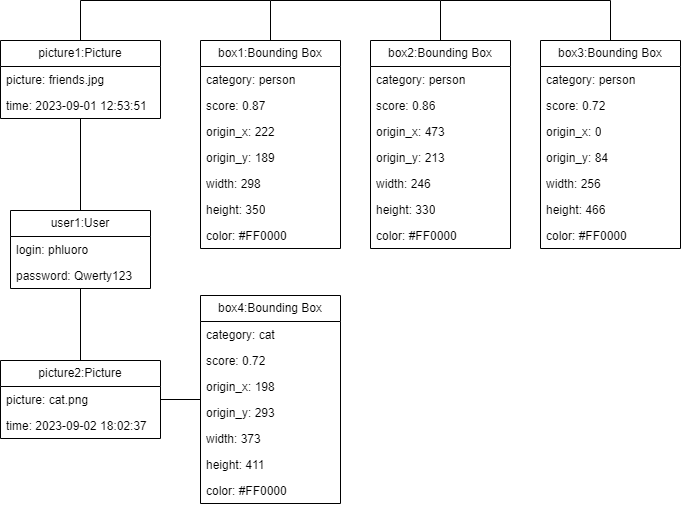

The diagram above was exported from draw.io. Its source (the exported page's mxGraphModel, read from the mxfile embedded in the PNG):
<mxGraphModel dx="988" dy="594" grid="1" gridSize="10" guides="1" tooltips="1" connect="1" arrows="1" fold="1" page="1" pageScale="1" pageWidth="827" pageHeight="1169" math="0" shadow="0">
  <root>
    <mxCell id="0" />
    <mxCell id="1" parent="0" />
    <mxCell id="njxOAmBWO4187BPWPTV2-1" value="user1:User" style="swimlane;fontStyle=0;childLayout=stackLayout;horizontal=1;startSize=26;fillColor=none;horizontalStack=0;resizeParent=1;resizeParentMax=0;resizeLast=0;collapsible=1;marginBottom=0;whiteSpace=wrap;html=1;" parent="1" vertex="1">
      <mxGeometry x="120" y="280" width="140" height="78" as="geometry">
        <mxRectangle x="240" y="330" width="100" height="30" as="alternateBounds" />
      </mxGeometry>
    </mxCell>
    <mxCell id="njxOAmBWO4187BPWPTV2-3" value="login: phluoro" style="text;strokeColor=none;fillColor=none;align=left;verticalAlign=top;spacingLeft=4;spacingRight=4;overflow=hidden;rotatable=0;points=[[0,0.5],[1,0.5]];portConstraint=eastwest;whiteSpace=wrap;html=1;" parent="njxOAmBWO4187BPWPTV2-1" vertex="1">
      <mxGeometry y="26" width="140" height="26" as="geometry" />
    </mxCell>
    <mxCell id="njxOAmBWO4187BPWPTV2-4" value="password: Qwerty123" style="text;strokeColor=none;fillColor=none;align=left;verticalAlign=top;spacingLeft=4;spacingRight=4;overflow=hidden;rotatable=0;points=[[0,0.5],[1,0.5]];portConstraint=eastwest;whiteSpace=wrap;html=1;" parent="njxOAmBWO4187BPWPTV2-1" vertex="1">
      <mxGeometry y="52" width="140" height="26" as="geometry" />
    </mxCell>
    <mxCell id="njxOAmBWO4187BPWPTV2-5" value="picture2:Picture" style="swimlane;fontStyle=0;childLayout=stackLayout;horizontal=1;startSize=26;fillColor=none;horizontalStack=0;resizeParent=1;resizeParentMax=0;resizeLast=0;collapsible=1;marginBottom=0;whiteSpace=wrap;html=1;" parent="1" vertex="1">
      <mxGeometry x="110" y="430" width="160" height="78" as="geometry">
        <mxRectangle x="240" y="330" width="100" height="30" as="alternateBounds" />
      </mxGeometry>
    </mxCell>
    <mxCell id="njxOAmBWO4187BPWPTV2-13" value="picture: cat.png" style="text;strokeColor=none;fillColor=none;align=left;verticalAlign=top;spacingLeft=4;spacingRight=4;overflow=hidden;rotatable=0;points=[[0,0.5],[1,0.5]];portConstraint=eastwest;whiteSpace=wrap;html=1;" parent="njxOAmBWO4187BPWPTV2-5" vertex="1">
      <mxGeometry y="26" width="160" height="26" as="geometry" />
    </mxCell>
    <mxCell id="njxOAmBWO4187BPWPTV2-8" value="time: 2023-09-02 18:02:37" style="text;strokeColor=none;fillColor=none;align=left;verticalAlign=top;spacingLeft=4;spacingRight=4;overflow=hidden;rotatable=0;points=[[0,0.5],[1,0.5]];portConstraint=eastwest;whiteSpace=wrap;html=1;" parent="njxOAmBWO4187BPWPTV2-5" vertex="1">
      <mxGeometry y="52" width="160" height="26" as="geometry" />
    </mxCell>
    <mxCell id="njxOAmBWO4187BPWPTV2-9" value="box4:Bounding Box" style="swimlane;fontStyle=0;childLayout=stackLayout;horizontal=1;startSize=26;fillColor=none;horizontalStack=0;resizeParent=1;resizeParentMax=0;resizeLast=0;collapsible=1;marginBottom=0;whiteSpace=wrap;html=1;" parent="1" vertex="1">
      <mxGeometry x="310" y="365" width="140" height="208" as="geometry">
        <mxRectangle x="240" y="330" width="100" height="30" as="alternateBounds" />
      </mxGeometry>
    </mxCell>
    <mxCell id="njxOAmBWO4187BPWPTV2-14" value="category: cat" style="text;strokeColor=none;fillColor=none;align=left;verticalAlign=top;spacingLeft=4;spacingRight=4;overflow=hidden;rotatable=0;points=[[0,0.5],[1,0.5]];portConstraint=eastwest;whiteSpace=wrap;html=1;" parent="njxOAmBWO4187BPWPTV2-9" vertex="1">
      <mxGeometry y="26" width="140" height="26" as="geometry" />
    </mxCell>
    <mxCell id="njxOAmBWO4187BPWPTV2-15" value="score: 0.72" style="text;strokeColor=none;fillColor=none;align=left;verticalAlign=top;spacingLeft=4;spacingRight=4;overflow=hidden;rotatable=0;points=[[0,0.5],[1,0.5]];portConstraint=eastwest;whiteSpace=wrap;html=1;" parent="njxOAmBWO4187BPWPTV2-9" vertex="1">
      <mxGeometry y="52" width="140" height="26" as="geometry" />
    </mxCell>
    <mxCell id="njxOAmBWO4187BPWPTV2-16" value="origin_x: 198" style="text;strokeColor=none;fillColor=none;align=left;verticalAlign=top;spacingLeft=4;spacingRight=4;overflow=hidden;rotatable=0;points=[[0,0.5],[1,0.5]];portConstraint=eastwest;whiteSpace=wrap;html=1;" parent="njxOAmBWO4187BPWPTV2-9" vertex="1">
      <mxGeometry y="78" width="140" height="26" as="geometry" />
    </mxCell>
    <mxCell id="njxOAmBWO4187BPWPTV2-17" value="origin_y: 293" style="text;strokeColor=none;fillColor=none;align=left;verticalAlign=top;spacingLeft=4;spacingRight=4;overflow=hidden;rotatable=0;points=[[0,0.5],[1,0.5]];portConstraint=eastwest;whiteSpace=wrap;html=1;" parent="njxOAmBWO4187BPWPTV2-9" vertex="1">
      <mxGeometry y="104" width="140" height="26" as="geometry" />
    </mxCell>
    <mxCell id="njxOAmBWO4187BPWPTV2-18" value="width: 373" style="text;strokeColor=none;fillColor=none;align=left;verticalAlign=top;spacingLeft=4;spacingRight=4;overflow=hidden;rotatable=0;points=[[0,0.5],[1,0.5]];portConstraint=eastwest;whiteSpace=wrap;html=1;" parent="njxOAmBWO4187BPWPTV2-9" vertex="1">
      <mxGeometry y="130" width="140" height="26" as="geometry" />
    </mxCell>
    <mxCell id="njxOAmBWO4187BPWPTV2-12" value="height: 411" style="text;strokeColor=none;fillColor=none;align=left;verticalAlign=top;spacingLeft=4;spacingRight=4;overflow=hidden;rotatable=0;points=[[0,0.5],[1,0.5]];portConstraint=eastwest;whiteSpace=wrap;html=1;" parent="njxOAmBWO4187BPWPTV2-9" vertex="1">
      <mxGeometry y="156" width="140" height="26" as="geometry" />
    </mxCell>
    <mxCell id="i35-SyLQlFKFg9wJKOel-4" value="color: #FF0000" style="text;strokeColor=none;fillColor=none;align=left;verticalAlign=top;spacingLeft=4;spacingRight=4;overflow=hidden;rotatable=0;points=[[0,0.5],[1,0.5]];portConstraint=eastwest;whiteSpace=wrap;html=1;" vertex="1" parent="njxOAmBWO4187BPWPTV2-9">
      <mxGeometry y="182" width="140" height="26" as="geometry" />
    </mxCell>
    <mxCell id="njxOAmBWO4187BPWPTV2-19" value="" style="endArrow=none;html=1;rounded=0;" parent="1" source="njxOAmBWO4187BPWPTV2-9" target="njxOAmBWO4187BPWPTV2-5" edge="1">
      <mxGeometry width="50" height="50" relative="1" as="geometry">
        <mxPoint x="260" y="600" as="sourcePoint" />
        <mxPoint x="310" y="550" as="targetPoint" />
      </mxGeometry>
    </mxCell>
    <mxCell id="njxOAmBWO4187BPWPTV2-20" value="" style="endArrow=none;html=1;rounded=0;" parent="1" source="njxOAmBWO4187BPWPTV2-1" target="njxOAmBWO4187BPWPTV2-5" edge="1">
      <mxGeometry width="50" height="50" relative="1" as="geometry">
        <mxPoint x="270" y="610" as="sourcePoint" />
        <mxPoint x="320" y="560" as="targetPoint" />
      </mxGeometry>
    </mxCell>
    <mxCell id="Vnzl0OYw8tTgRj88TpWU-1" value="picture1:Picture" style="swimlane;fontStyle=0;childLayout=stackLayout;horizontal=1;startSize=26;fillColor=none;horizontalStack=0;resizeParent=1;resizeParentMax=0;resizeLast=0;collapsible=1;marginBottom=0;whiteSpace=wrap;html=1;" parent="1" vertex="1">
      <mxGeometry x="110" y="110" width="160" height="78" as="geometry">
        <mxRectangle x="240" y="330" width="100" height="30" as="alternateBounds" />
      </mxGeometry>
    </mxCell>
    <mxCell id="Vnzl0OYw8tTgRj88TpWU-4" value="picture: friends.jpg" style="text;strokeColor=none;fillColor=none;align=left;verticalAlign=top;spacingLeft=4;spacingRight=4;overflow=hidden;rotatable=0;points=[[0,0.5],[1,0.5]];portConstraint=eastwest;whiteSpace=wrap;html=1;" parent="Vnzl0OYw8tTgRj88TpWU-1" vertex="1">
      <mxGeometry y="26" width="160" height="26" as="geometry" />
    </mxCell>
    <mxCell id="Vnzl0OYw8tTgRj88TpWU-5" value="time: 2023-09-01 12:53:51" style="text;strokeColor=none;fillColor=none;align=left;verticalAlign=top;spacingLeft=4;spacingRight=4;overflow=hidden;rotatable=0;points=[[0,0.5],[1,0.5]];portConstraint=eastwest;whiteSpace=wrap;html=1;" parent="Vnzl0OYw8tTgRj88TpWU-1" vertex="1">
      <mxGeometry y="52" width="160" height="26" as="geometry" />
    </mxCell>
    <mxCell id="Vnzl0OYw8tTgRj88TpWU-6" value="" style="endArrow=none;html=1;rounded=0;" parent="1" source="njxOAmBWO4187BPWPTV2-1" target="Vnzl0OYw8tTgRj88TpWU-1" edge="1">
      <mxGeometry width="50" height="50" relative="1" as="geometry">
        <mxPoint x="270" y="355" as="sourcePoint" />
        <mxPoint x="470" y="391" as="targetPoint" />
      </mxGeometry>
    </mxCell>
    <mxCell id="Vnzl0OYw8tTgRj88TpWU-7" value="box3:Bounding Box" style="swimlane;fontStyle=0;childLayout=stackLayout;horizontal=1;startSize=26;fillColor=none;horizontalStack=0;resizeParent=1;resizeParentMax=0;resizeLast=0;collapsible=1;marginBottom=0;whiteSpace=wrap;html=1;" parent="1" vertex="1">
      <mxGeometry x="650" y="110" width="140" height="208" as="geometry">
        <mxRectangle x="240" y="330" width="100" height="30" as="alternateBounds" />
      </mxGeometry>
    </mxCell>
    <mxCell id="Vnzl0OYw8tTgRj88TpWU-10" value="category: person" style="text;strokeColor=none;fillColor=none;align=left;verticalAlign=top;spacingLeft=4;spacingRight=4;overflow=hidden;rotatable=0;points=[[0,0.5],[1,0.5]];portConstraint=eastwest;whiteSpace=wrap;html=1;" parent="Vnzl0OYw8tTgRj88TpWU-7" vertex="1">
      <mxGeometry y="26" width="140" height="26" as="geometry" />
    </mxCell>
    <mxCell id="Vnzl0OYw8tTgRj88TpWU-11" value="score: 0.72" style="text;strokeColor=none;fillColor=none;align=left;verticalAlign=top;spacingLeft=4;spacingRight=4;overflow=hidden;rotatable=0;points=[[0,0.5],[1,0.5]];portConstraint=eastwest;whiteSpace=wrap;html=1;" parent="Vnzl0OYw8tTgRj88TpWU-7" vertex="1">
      <mxGeometry y="52" width="140" height="26" as="geometry" />
    </mxCell>
    <mxCell id="Vnzl0OYw8tTgRj88TpWU-12" value="origin_x: 0" style="text;strokeColor=none;fillColor=none;align=left;verticalAlign=top;spacingLeft=4;spacingRight=4;overflow=hidden;rotatable=0;points=[[0,0.5],[1,0.5]];portConstraint=eastwest;whiteSpace=wrap;html=1;" parent="Vnzl0OYw8tTgRj88TpWU-7" vertex="1">
      <mxGeometry y="78" width="140" height="26" as="geometry" />
    </mxCell>
    <mxCell id="Vnzl0OYw8tTgRj88TpWU-13" value="origin_y: 84" style="text;strokeColor=none;fillColor=none;align=left;verticalAlign=top;spacingLeft=4;spacingRight=4;overflow=hidden;rotatable=0;points=[[0,0.5],[1,0.5]];portConstraint=eastwest;whiteSpace=wrap;html=1;" parent="Vnzl0OYw8tTgRj88TpWU-7" vertex="1">
      <mxGeometry y="104" width="140" height="26" as="geometry" />
    </mxCell>
    <mxCell id="Vnzl0OYw8tTgRj88TpWU-14" value="width: 256" style="text;strokeColor=none;fillColor=none;align=left;verticalAlign=top;spacingLeft=4;spacingRight=4;overflow=hidden;rotatable=0;points=[[0,0.5],[1,0.5]];portConstraint=eastwest;whiteSpace=wrap;html=1;" parent="Vnzl0OYw8tTgRj88TpWU-7" vertex="1">
      <mxGeometry y="130" width="140" height="26" as="geometry" />
    </mxCell>
    <mxCell id="Vnzl0OYw8tTgRj88TpWU-15" value="height: 466" style="text;strokeColor=none;fillColor=none;align=left;verticalAlign=top;spacingLeft=4;spacingRight=4;overflow=hidden;rotatable=0;points=[[0,0.5],[1,0.5]];portConstraint=eastwest;whiteSpace=wrap;html=1;" parent="Vnzl0OYw8tTgRj88TpWU-7" vertex="1">
      <mxGeometry y="156" width="140" height="26" as="geometry" />
    </mxCell>
    <mxCell id="i35-SyLQlFKFg9wJKOel-2" value="color: #FF0000" style="text;strokeColor=none;fillColor=none;align=left;verticalAlign=top;spacingLeft=4;spacingRight=4;overflow=hidden;rotatable=0;points=[[0,0.5],[1,0.5]];portConstraint=eastwest;whiteSpace=wrap;html=1;" vertex="1" parent="Vnzl0OYw8tTgRj88TpWU-7">
      <mxGeometry y="182" width="140" height="26" as="geometry" />
    </mxCell>
    <mxCell id="Vnzl0OYw8tTgRj88TpWU-16" value="box2:Bounding Box" style="swimlane;fontStyle=0;childLayout=stackLayout;horizontal=1;startSize=26;fillColor=none;horizontalStack=0;resizeParent=1;resizeParentMax=0;resizeLast=0;collapsible=1;marginBottom=0;whiteSpace=wrap;html=1;" parent="1" vertex="1">
      <mxGeometry x="480" y="110" width="140" height="208" as="geometry">
        <mxRectangle x="240" y="330" width="100" height="30" as="alternateBounds" />
      </mxGeometry>
    </mxCell>
    <mxCell id="Vnzl0OYw8tTgRj88TpWU-19" value="category: person" style="text;strokeColor=none;fillColor=none;align=left;verticalAlign=top;spacingLeft=4;spacingRight=4;overflow=hidden;rotatable=0;points=[[0,0.5],[1,0.5]];portConstraint=eastwest;whiteSpace=wrap;html=1;" parent="Vnzl0OYw8tTgRj88TpWU-16" vertex="1">
      <mxGeometry y="26" width="140" height="26" as="geometry" />
    </mxCell>
    <mxCell id="Vnzl0OYw8tTgRj88TpWU-20" value="score: 0.86" style="text;strokeColor=none;fillColor=none;align=left;verticalAlign=top;spacingLeft=4;spacingRight=4;overflow=hidden;rotatable=0;points=[[0,0.5],[1,0.5]];portConstraint=eastwest;whiteSpace=wrap;html=1;" parent="Vnzl0OYw8tTgRj88TpWU-16" vertex="1">
      <mxGeometry y="52" width="140" height="26" as="geometry" />
    </mxCell>
    <mxCell id="Vnzl0OYw8tTgRj88TpWU-21" value="origin_x: 473" style="text;strokeColor=none;fillColor=none;align=left;verticalAlign=top;spacingLeft=4;spacingRight=4;overflow=hidden;rotatable=0;points=[[0,0.5],[1,0.5]];portConstraint=eastwest;whiteSpace=wrap;html=1;" parent="Vnzl0OYw8tTgRj88TpWU-16" vertex="1">
      <mxGeometry y="78" width="140" height="26" as="geometry" />
    </mxCell>
    <mxCell id="Vnzl0OYw8tTgRj88TpWU-22" value="origin_y: 213" style="text;strokeColor=none;fillColor=none;align=left;verticalAlign=top;spacingLeft=4;spacingRight=4;overflow=hidden;rotatable=0;points=[[0,0.5],[1,0.5]];portConstraint=eastwest;whiteSpace=wrap;html=1;" parent="Vnzl0OYw8tTgRj88TpWU-16" vertex="1">
      <mxGeometry y="104" width="140" height="26" as="geometry" />
    </mxCell>
    <mxCell id="Vnzl0OYw8tTgRj88TpWU-23" value="width: 246" style="text;strokeColor=none;fillColor=none;align=left;verticalAlign=top;spacingLeft=4;spacingRight=4;overflow=hidden;rotatable=0;points=[[0,0.5],[1,0.5]];portConstraint=eastwest;whiteSpace=wrap;html=1;" parent="Vnzl0OYw8tTgRj88TpWU-16" vertex="1">
      <mxGeometry y="130" width="140" height="26" as="geometry" />
    </mxCell>
    <mxCell id="Vnzl0OYw8tTgRj88TpWU-24" value="height: 330" style="text;strokeColor=none;fillColor=none;align=left;verticalAlign=top;spacingLeft=4;spacingRight=4;overflow=hidden;rotatable=0;points=[[0,0.5],[1,0.5]];portConstraint=eastwest;whiteSpace=wrap;html=1;" parent="Vnzl0OYw8tTgRj88TpWU-16" vertex="1">
      <mxGeometry y="156" width="140" height="26" as="geometry" />
    </mxCell>
    <mxCell id="i35-SyLQlFKFg9wJKOel-3" value="color: #FF0000" style="text;strokeColor=none;fillColor=none;align=left;verticalAlign=top;spacingLeft=4;spacingRight=4;overflow=hidden;rotatable=0;points=[[0,0.5],[1,0.5]];portConstraint=eastwest;whiteSpace=wrap;html=1;" vertex="1" parent="Vnzl0OYw8tTgRj88TpWU-16">
      <mxGeometry y="182" width="140" height="26" as="geometry" />
    </mxCell>
    <mxCell id="Vnzl0OYw8tTgRj88TpWU-25" value="box1:Bounding Box" style="swimlane;fontStyle=0;childLayout=stackLayout;horizontal=1;startSize=26;fillColor=none;horizontalStack=0;resizeParent=1;resizeParentMax=0;resizeLast=0;collapsible=1;marginBottom=0;whiteSpace=wrap;html=1;" parent="1" vertex="1">
      <mxGeometry x="310" y="110" width="140" height="208" as="geometry">
        <mxRectangle x="240" y="330" width="100" height="30" as="alternateBounds" />
      </mxGeometry>
    </mxCell>
    <mxCell id="Vnzl0OYw8tTgRj88TpWU-28" value="category: person" style="text;strokeColor=none;fillColor=none;align=left;verticalAlign=top;spacingLeft=4;spacingRight=4;overflow=hidden;rotatable=0;points=[[0,0.5],[1,0.5]];portConstraint=eastwest;whiteSpace=wrap;html=1;" parent="Vnzl0OYw8tTgRj88TpWU-25" vertex="1">
      <mxGeometry y="26" width="140" height="26" as="geometry" />
    </mxCell>
    <mxCell id="Vnzl0OYw8tTgRj88TpWU-29" value="score: 0.87" style="text;strokeColor=none;fillColor=none;align=left;verticalAlign=top;spacingLeft=4;spacingRight=4;overflow=hidden;rotatable=0;points=[[0,0.5],[1,0.5]];portConstraint=eastwest;whiteSpace=wrap;html=1;" parent="Vnzl0OYw8tTgRj88TpWU-25" vertex="1">
      <mxGeometry y="52" width="140" height="26" as="geometry" />
    </mxCell>
    <mxCell id="Vnzl0OYw8tTgRj88TpWU-30" value="origin_x: 222" style="text;strokeColor=none;fillColor=none;align=left;verticalAlign=top;spacingLeft=4;spacingRight=4;overflow=hidden;rotatable=0;points=[[0,0.5],[1,0.5]];portConstraint=eastwest;whiteSpace=wrap;html=1;" parent="Vnzl0OYw8tTgRj88TpWU-25" vertex="1">
      <mxGeometry y="78" width="140" height="26" as="geometry" />
    </mxCell>
    <mxCell id="Vnzl0OYw8tTgRj88TpWU-31" value="origin_y: 189" style="text;strokeColor=none;fillColor=none;align=left;verticalAlign=top;spacingLeft=4;spacingRight=4;overflow=hidden;rotatable=0;points=[[0,0.5],[1,0.5]];portConstraint=eastwest;whiteSpace=wrap;html=1;" parent="Vnzl0OYw8tTgRj88TpWU-25" vertex="1">
      <mxGeometry y="104" width="140" height="26" as="geometry" />
    </mxCell>
    <mxCell id="Vnzl0OYw8tTgRj88TpWU-32" value="width: 298" style="text;strokeColor=none;fillColor=none;align=left;verticalAlign=top;spacingLeft=4;spacingRight=4;overflow=hidden;rotatable=0;points=[[0,0.5],[1,0.5]];portConstraint=eastwest;whiteSpace=wrap;html=1;" parent="Vnzl0OYw8tTgRj88TpWU-25" vertex="1">
      <mxGeometry y="130" width="140" height="26" as="geometry" />
    </mxCell>
    <mxCell id="Vnzl0OYw8tTgRj88TpWU-33" value="height: 350" style="text;strokeColor=none;fillColor=none;align=left;verticalAlign=top;spacingLeft=4;spacingRight=4;overflow=hidden;rotatable=0;points=[[0,0.5],[1,0.5]];portConstraint=eastwest;whiteSpace=wrap;html=1;" parent="Vnzl0OYw8tTgRj88TpWU-25" vertex="1">
      <mxGeometry y="156" width="140" height="26" as="geometry" />
    </mxCell>
    <mxCell id="i35-SyLQlFKFg9wJKOel-1" value="color: #FF0000" style="text;strokeColor=none;fillColor=none;align=left;verticalAlign=top;spacingLeft=4;spacingRight=4;overflow=hidden;rotatable=0;points=[[0,0.5],[1,0.5]];portConstraint=eastwest;whiteSpace=wrap;html=1;" vertex="1" parent="Vnzl0OYw8tTgRj88TpWU-25">
      <mxGeometry y="182" width="140" height="26" as="geometry" />
    </mxCell>
    <mxCell id="Vnzl0OYw8tTgRj88TpWU-34" value="" style="endArrow=none;html=1;rounded=0;" parent="1" source="Vnzl0OYw8tTgRj88TpWU-25" target="Vnzl0OYw8tTgRj88TpWU-1" edge="1">
      <mxGeometry width="50" height="50" relative="1" as="geometry">
        <mxPoint x="200" y="290" as="sourcePoint" />
        <mxPoint x="200" y="250" as="targetPoint" />
        <Array as="points">
          <mxPoint x="380" y="70" />
          <mxPoint x="190" y="70" />
        </Array>
      </mxGeometry>
    </mxCell>
    <mxCell id="Vnzl0OYw8tTgRj88TpWU-35" value="" style="endArrow=none;html=1;rounded=0;" parent="1" source="Vnzl0OYw8tTgRj88TpWU-16" edge="1">
      <mxGeometry width="50" height="50" relative="1" as="geometry">
        <mxPoint x="660" y="100" as="sourcePoint" />
        <mxPoint x="380" y="70" as="targetPoint" />
        <Array as="points">
          <mxPoint x="550" y="70" />
        </Array>
      </mxGeometry>
    </mxCell>
    <mxCell id="Vnzl0OYw8tTgRj88TpWU-36" value="" style="endArrow=none;html=1;rounded=0;" parent="1" source="Vnzl0OYw8tTgRj88TpWU-7" edge="1">
      <mxGeometry width="50" height="50" relative="1" as="geometry">
        <mxPoint x="560" y="120" as="sourcePoint" />
        <mxPoint x="550" y="70" as="targetPoint" />
        <Array as="points">
          <mxPoint x="720" y="70" />
        </Array>
      </mxGeometry>
    </mxCell>
  </root>
</mxGraphModel>